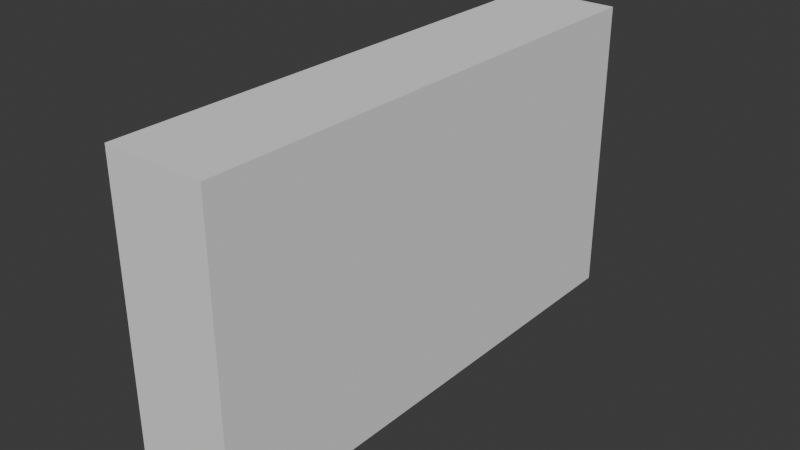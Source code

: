 # Source: 5building.blend  (saved by Blender 4.1.24; exported with 4.5.12 LTS)
import bpy
from mathutils import Matrix  # noqa: F401  (used for matrix-valued properties, if any)

bpy.ops.wm.read_factory_settings(use_empty=True)
scene = bpy.context.scene
scene.name = 'Scene'

# ---- collections
col_collection = bpy.data.collections.new('Collection'); scene.collection.children.link(col_collection)

# ---- world
world_world = bpy.data.worlds.new('World'); scene.world = world_world
world_world.use_nodes = True; world_world.node_tree.nodes.clear()
_N = world_world.node_tree.nodes; _L = world_world.node_tree.links
n0 = _N.new('ShaderNodeOutputWorld'); n0.name = 'World Output'; n0.location = (300, 300)
n1 = _N.new('ShaderNodeBackground'); n1.name = 'Background'; n1.location = (10, 300)
n1.inputs[0].default_value = (0.05088, 0.05088, 0.05088, 1.0)
_L.new(n1.outputs[0], n0.inputs[0])
n0.is_active_output = True
world_world.color = (0.05088, 0.05088, 0.05088)
world_world.use_sun_shadow = False
world_world.sun_shadow_jitter_overblur = 0.0

# ---- meshes
me_cube_001 = bpy.data.meshes.new('Cube.001')
me_cube_001.from_pydata([(-1.0, -1.0, -1.0), (-1.0, -1.0, 1.0), (-1.0, 1.0, -1.0), (-1.0, 1.0, 1.0), (1.0, -1.0, -1.0), (1.0, -1.0, 1.0), (1.0, 1.0, -1.0), (1.0, 1.0, 1.0)], [], [(0, 1, 3, 2), (2, 3, 7, 6), (6, 7, 5, 4), (4, 5, 1, 0), (2, 6, 4, 0), (7, 3, 1, 5)])
_uv = me_cube_001.uv_layers.new(name='UVMap')
_uv.uv.foreach_set('vector', [0.375, 0.0, 0.625, 0.0, 0.625, 0.25, 0.375, 0.25, 0.375, 0.25, 0.625, 0.25, 0.625, 0.5, 0.375, 0.5, 0.375, 0.5, 0.625, 0.5, 0.625, 0.75, 0.375, 0.75, 0.375, 0.75, 0.625, 0.75, 0.625, 1.0, 0.375, 1.0, 0.125, 0.5, 0.375, 0.5, 0.375, 0.75, 0.125, 0.75, 0.625, 0.5, 0.875, 0.5, 0.875, 0.75, 0.625, 0.75])
me_cube_001.update()

# ---- objects
ob_cube_003 = bpy.data.objects.new('Cube.003', me_cube_001)

# ---- transforms, parenting, visibility, modifiers, constraints
ob_cube_003.location = (-12.92, 0.0, 0.0)
ob_cube_003.scale = (25.0, 130.0, 75.0)

# ---- collection membership
col_collection.objects.link(ob_cube_003)

# ---- scene / render settings (as saved in the file)
scene.frame_start = 1; scene.frame_end = 250; scene.frame_set(1)
scene.render.engine = 'BLENDER_EEVEE_NEXT'
scene.cycles.sampling_pattern = 'TABULATED_SOBOL'
scene.eevee.ray_tracing_options.trace_max_roughness = 0.0
bpy.context.view_layer.update()

# ---- added for rendering (the .blend has no active camera and no usable light): camera, sun
cam_auto = bpy.data.cameras.new('AutoCamera')
cam_auto.lens = 50.0
cam_auto.sensor_width = 36.0
cam_auto.clip_end = 4941.15
ob_auto_camera = bpy.data.objects.new('AutoCamera', cam_auto)
scene.collection.objects.link(ob_auto_camera)
ob_auto_camera.location = (268.63, -337.858, 225.239)
ob_auto_camera.rotation_euler = (1.09748, -7.21219e-08, 0.694738)
scene.camera = ob_auto_camera
light_auto_sun = bpy.data.lights.new('AutoSun', 'SUN')
light_auto_sun.energy = 3.0
light_auto_sun.angle = 0.0523599
ob_auto_sun = bpy.data.objects.new('AutoSun', light_auto_sun)
scene.collection.objects.link(ob_auto_sun)
ob_auto_sun.rotation_euler = (0.872665, 0.174533, 0.523599)
bpy.context.view_layer.update()
